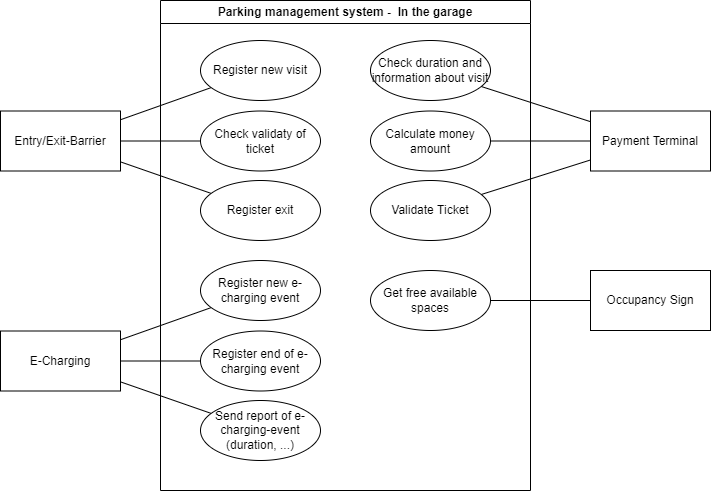

The diagram above was exported from draw.io. Its source (the exported page's mxGraphModel, read from the mxfile embedded in the PNG):
<mxGraphModel dx="1640" dy="-1178" grid="1" gridSize="10" guides="1" tooltips="1" connect="1" arrows="1" fold="1" page="1" pageScale="1" pageWidth="1169" pageHeight="827" math="0" shadow="0">
  <root>
    <mxCell id="0" />
    <mxCell id="1" parent="0" />
    <mxCell id="2" value="Parking management system -&amp;nbsp; In the garage" style="swimlane;whiteSpace=wrap;html=1;" vertex="1" parent="1">
      <mxGeometry x="270" y="3370" width="370" height="490" as="geometry" />
    </mxCell>
    <mxCell id="3" value="Register new visit" style="ellipse;whiteSpace=wrap;html=1;" vertex="1" parent="2">
      <mxGeometry x="40" y="40" width="120" height="60" as="geometry" />
    </mxCell>
    <mxCell id="4" value="Check validaty of ticket" style="ellipse;whiteSpace=wrap;html=1;" vertex="1" parent="2">
      <mxGeometry x="40" y="110.5" width="120" height="60" as="geometry" />
    </mxCell>
    <mxCell id="5" value="Register exit" style="ellipse;whiteSpace=wrap;html=1;" vertex="1" parent="2">
      <mxGeometry x="40" y="180" width="120" height="60" as="geometry" />
    </mxCell>
    <mxCell id="6" value="Validate Ticket" style="ellipse;whiteSpace=wrap;html=1;" vertex="1" parent="2">
      <mxGeometry x="210" y="180" width="120" height="60" as="geometry" />
    </mxCell>
    <mxCell id="7" value="Calculate money amount" style="ellipse;whiteSpace=wrap;html=1;" vertex="1" parent="2">
      <mxGeometry x="210" y="110.5" width="120" height="60" as="geometry" />
    </mxCell>
    <mxCell id="8" value="Check duration and information about visit" style="ellipse;whiteSpace=wrap;html=1;" vertex="1" parent="2">
      <mxGeometry x="210" y="40" width="120" height="60" as="geometry" />
    </mxCell>
    <mxCell id="9" value="Get free available spaces" style="ellipse;whiteSpace=wrap;html=1;" vertex="1" parent="2">
      <mxGeometry x="210" y="270" width="120" height="60" as="geometry" />
    </mxCell>
    <mxCell id="10" style="edgeStyle=none;rounded=0;orthogonalLoop=1;jettySize=auto;html=1;endArrow=none;endFill=0;" edge="1" source="13" target="3" parent="1">
      <mxGeometry relative="1" as="geometry">
        <mxPoint x="190" y="3587.8378378378375" as="sourcePoint" />
      </mxGeometry>
    </mxCell>
    <mxCell id="11" style="rounded=0;orthogonalLoop=1;jettySize=auto;html=1;endArrow=none;endFill=0;" edge="1" source="13" target="4" parent="1">
      <mxGeometry relative="1" as="geometry" />
    </mxCell>
    <mxCell id="12" style="edgeStyle=none;rounded=0;orthogonalLoop=1;jettySize=auto;html=1;endArrow=none;endFill=0;" edge="1" source="13" target="5" parent="1">
      <mxGeometry relative="1" as="geometry" />
    </mxCell>
    <mxCell id="13" value="Entry/Exit-Barrier" style="rounded=0;whiteSpace=wrap;html=1;" vertex="1" parent="1">
      <mxGeometry x="110" y="3480.5" width="120" height="60" as="geometry" />
    </mxCell>
    <mxCell id="14" style="edgeStyle=none;rounded=0;orthogonalLoop=1;jettySize=auto;html=1;endArrow=none;endFill=0;" edge="1" source="17" target="6" parent="1">
      <mxGeometry relative="1" as="geometry" />
    </mxCell>
    <mxCell id="15" style="edgeStyle=none;rounded=0;orthogonalLoop=1;jettySize=auto;html=1;endArrow=none;endFill=0;" edge="1" source="17" target="7" parent="1">
      <mxGeometry relative="1" as="geometry" />
    </mxCell>
    <mxCell id="16" style="edgeStyle=none;rounded=0;orthogonalLoop=1;jettySize=auto;html=1;endArrow=none;endFill=0;" edge="1" source="17" target="8" parent="1">
      <mxGeometry relative="1" as="geometry" />
    </mxCell>
    <mxCell id="17" value="Payment Terminal" style="rounded=0;whiteSpace=wrap;html=1;" vertex="1" parent="1">
      <mxGeometry x="700" y="3480.5" width="120" height="60" as="geometry" />
    </mxCell>
    <mxCell id="18" style="edgeStyle=none;rounded=0;orthogonalLoop=1;jettySize=auto;html=1;exitX=0.5;exitY=1;exitDx=0;exitDy=0;endArrow=none;endFill=0;" edge="1" source="17" target="17" parent="1">
      <mxGeometry relative="1" as="geometry" />
    </mxCell>
    <mxCell id="19" style="edgeStyle=none;rounded=0;orthogonalLoop=1;jettySize=auto;html=1;endArrow=none;endFill=0;" edge="1" source="20" target="9" parent="1">
      <mxGeometry relative="1" as="geometry" />
    </mxCell>
    <mxCell id="20" value="Occupancy Sign" style="rounded=0;whiteSpace=wrap;html=1;" vertex="1" parent="1">
      <mxGeometry x="700" y="3640" width="120" height="60" as="geometry" />
    </mxCell>
    <mxCell id="21" value="Register new e-charging event" style="ellipse;whiteSpace=wrap;html=1;" vertex="1" parent="1">
      <mxGeometry x="310" y="3630" width="120" height="60" as="geometry" />
    </mxCell>
    <mxCell id="22" value="Register end of e-charging event" style="ellipse;whiteSpace=wrap;html=1;" vertex="1" parent="1">
      <mxGeometry x="310" y="3700.5" width="120" height="60" as="geometry" />
    </mxCell>
    <mxCell id="23" value="Send report of e-charging-event (duration, ...)" style="ellipse;whiteSpace=wrap;html=1;" vertex="1" parent="1">
      <mxGeometry x="310" y="3770" width="120" height="60" as="geometry" />
    </mxCell>
    <mxCell id="24" style="edgeStyle=none;rounded=0;orthogonalLoop=1;jettySize=auto;html=1;endArrow=none;endFill=0;" edge="1" source="27" target="21" parent="1">
      <mxGeometry relative="1" as="geometry">
        <mxPoint x="190" y="3807.8378378378375" as="sourcePoint" />
      </mxGeometry>
    </mxCell>
    <mxCell id="25" style="rounded=0;orthogonalLoop=1;jettySize=auto;html=1;endArrow=none;endFill=0;" edge="1" source="27" target="22" parent="1">
      <mxGeometry relative="1" as="geometry" />
    </mxCell>
    <mxCell id="26" style="edgeStyle=none;rounded=0;orthogonalLoop=1;jettySize=auto;html=1;endArrow=none;endFill=0;" edge="1" source="27" target="23" parent="1">
      <mxGeometry relative="1" as="geometry" />
    </mxCell>
    <mxCell id="27" value="E-Charging" style="rounded=0;whiteSpace=wrap;html=1;" vertex="1" parent="1">
      <mxGeometry x="110" y="3700.5" width="120" height="60" as="geometry" />
    </mxCell>
  </root>
</mxGraphModel>